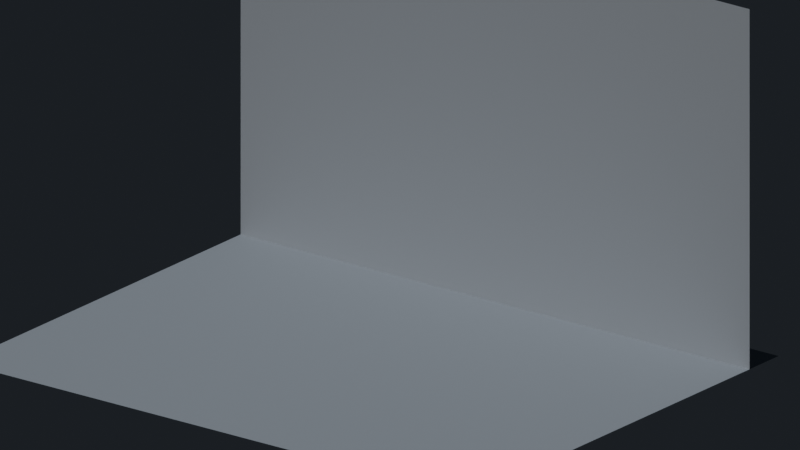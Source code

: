 # Source: result.blend  (saved by Blender 5.2.45; exported with 4.5.12 LTS)
import bpy
from mathutils import Matrix  # noqa: F401  (used for matrix-valued properties, if any)

bpy.ops.wm.read_factory_settings(use_empty=True)
scene = bpy.context.scene
scene.name = 'Greybox_2_5D'

# ---- collections
col_greybox_2_5d = bpy.data.collections.new('Greybox_2_5D'); scene.collection.children.link(col_greybox_2_5d)

# ---- materials (node trees are filled in below, after node groups)
mat_floor_grey = bpy.data.materials.new('Floor_Grey')
mat_floor_grey.diffuse_color = (0.3, 0.34, 0.39, 1.0)
mat_backdrop_grey = bpy.data.materials.new('Backdrop_Grey')
mat_backdrop_grey.diffuse_color = (0.68, 0.72, 0.77, 1.0)

# ---- material node trees
mat_floor_grey.use_nodes = True; mat_floor_grey.node_tree.nodes.clear()
_N = mat_floor_grey.node_tree.nodes; _L = mat_floor_grey.node_tree.links
n0 = _N.new('ShaderNodeBsdfPrincipled'); n0.name = 'Principled BSDF'; n0.location = (-200, 100)
n0.inputs[0].default_value = (0.3, 0.34, 0.39, 1.0)
n0.inputs[2].default_value = 0.82
n0.inputs[10].default_value = 0.005
n1 = _N.new('ShaderNodeOutputMaterial'); n1.name = 'Material Output'; n1.location = (200, 100)
_L.new(n0.outputs[0], n1.inputs[0])
n1.is_active_output = True
mat_backdrop_grey.use_nodes = True; mat_backdrop_grey.node_tree.nodes.clear()
_N = mat_backdrop_grey.node_tree.nodes; _L = mat_backdrop_grey.node_tree.links
n0 = _N.new('ShaderNodeBsdfPrincipled'); n0.name = 'Principled BSDF'; n0.location = (-200, 100)
n0.inputs[0].default_value = (0.68, 0.72, 0.77, 1.0)
n0.inputs[2].default_value = 0.82
n0.inputs[10].default_value = 0.005
n1 = _N.new('ShaderNodeOutputMaterial'); n1.name = 'Material Output'; n1.location = (200, 100)
_L.new(n0.outputs[0], n1.inputs[0])
n1.is_active_output = True

# ---- world
world_greybox_world = bpy.data.worlds.new('Greybox_World'); scene.world = world_greybox_world
world_greybox_world.use_nodes = True; world_greybox_world.node_tree.nodes.clear()
_N = world_greybox_world.node_tree.nodes; _L = world_greybox_world.node_tree.links
n0 = _N.new('ShaderNodeBackground'); n0.name = 'Background'; n0.location = (-200, 100)
n0.inputs[0].default_value = (0.055, 0.065, 0.08, 1.0)
n0.inputs[1].default_value = 0.28
n1 = _N.new('ShaderNodeOutputWorld'); n1.name = 'World Output'; n1.location = (200, 100)
_L.new(n0.outputs[0], n1.inputs[0])
n1.is_active_output = True

# ---- cameras
cam_greybox_camera = bpy.data.cameras.new('Greybox_Camera')
cam_greybox_camera.type = 'ORTHO'
cam_greybox_camera.ortho_scale = 12.5

# ---- lights
light_greybox_key = bpy.data.lights.new('Greybox_Key', 'SUN')
light_greybox_key.energy = 2.0

# ---- meshes
me_floor_plane_mesh = bpy.data.meshes.new('Floor_Plane_Mesh')
me_floor_plane_mesh.from_pydata([(-5.0, -4.0, 0.0), (5.0, -4.0, 0.0), (5.0, 4.0, 0.0), (-5.0, 4.0, 0.0)], [], [(0, 1, 2, 3)])
me_floor_plane_mesh.materials.append(mat_floor_grey)
me_floor_plane_mesh.update()
me_backdrop_plane_mesh = bpy.data.meshes.new('Backdrop_Plane_Mesh')
me_backdrop_plane_mesh.from_pydata([(-5.0, 3.25, 0.0), (5.0, 3.25, 0.0), (5.0, 3.25, 6.0), (-5.0, 3.25, 6.0)], [], [(0, 1, 2, 3)])
me_backdrop_plane_mesh.materials.append(mat_backdrop_grey)
me_backdrop_plane_mesh.update()

# ---- objects
ob_floor_plane = bpy.data.objects.new('Floor_Plane', me_floor_plane_mesh)
ob_backdrop_plane = bpy.data.objects.new('Backdrop_Plane', me_backdrop_plane_mesh)
ob_greybox_camera = bpy.data.objects.new('Greybox_Camera', cam_greybox_camera)
ob_greybox_key = bpy.data.objects.new('Greybox_Key', light_greybox_key)

# ---- transforms, parenting, visibility, modifiers, constraints
ob_floor_plane.location = (0.0, 0.0, 0.0)
ob_backdrop_plane.location = (0.0, 0.0, 0.0)
ob_greybox_camera.location = (9.0, -11.0, 7.5)
ob_greybox_camera.rotation_euler = (1.216, -2.751e-09, 0.6516)
ob_greybox_key.location = (0.0, 0.0, 0.0)
ob_greybox_key.rotation_euler = (0.55, -0.35, -0.6)

# ---- collection membership
col_greybox_2_5d.objects.link(ob_floor_plane)
col_greybox_2_5d.objects.link(ob_backdrop_plane)
col_greybox_2_5d.objects.link(ob_greybox_camera)
col_greybox_2_5d.objects.link(ob_greybox_key)

# ---- scene / render settings (as saved in the file)
scene.camera = ob_greybox_camera
scene.frame_start = 1; scene.frame_end = 250; scene.frame_set(1)
scene.render.engine = 'BLENDER_EEVEE_NEXT'
scene.render.image_settings.color_mode = 'RGB'
scene.render.image_settings.exr_codec = 'NONE'
scene.render.resolution_x = 960
scene.render.resolution_y = 540
scene.render.use_bake_clear = False
scene.render.bake_margin = 0
scene.render.bake_bias = 0.0
scene.render.bake_samples = 0
scene.render.simplify_subdivision_render = 0
scene.render.simplify_child_particles_render = 0.0
scene.render.compositor_device = 'GPU'
scene.eevee.use_volume_custom_range = False
scene.eevee.gtao_distance = 0.0
scene.eevee.use_fast_gi = False
scene.eevee.fast_gi_thickness_near = 0.1
scene.eevee.fast_gi_thickness_far = 0.0
scene.eevee.ray_tracing_options.screen_trace_thickness = 0.1
bpy.context.view_layer.update()
